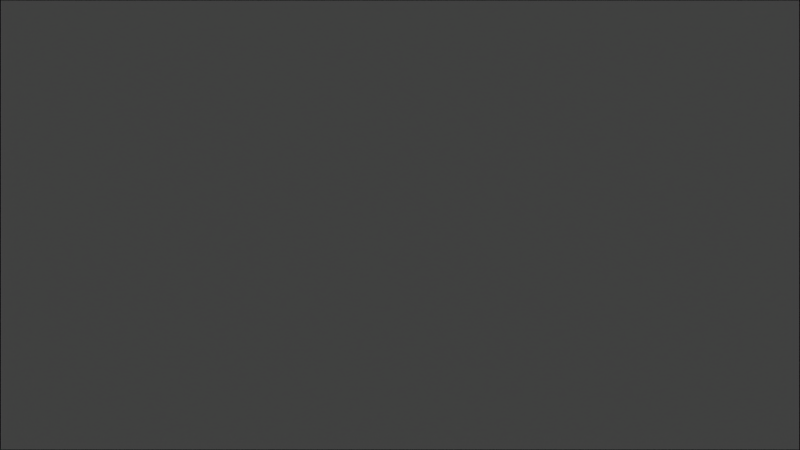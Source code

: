 # Source: turboera_starter.blend  (saved by Blender 2.79.0; exported with 4.5.12 LTS)
import bpy
from mathutils import Matrix  # noqa: F401  (used for matrix-valued properties, if any)

bpy.ops.wm.read_factory_settings(use_empty=True)
scene = bpy.context.scene
scene.name = 'Screens'

# ---- collections
col_collection_1_002 = bpy.data.collections.new('Collection 1.002'); scene.collection.children.link(col_collection_1_002)

# ---- materials (node trees are filled in below, after node groups)
mat_material = bpy.data.materials.new('Material')
mat_material.alpha_threshold = 0.0
mat_material.use_transparent_shadow = False
mat_material.diffuse_color = (1.0, 1.0, 1.0, 1.0)
mat_material.roughness = 0.5
mat_material.line_color = (0.0, 0.0, 0.0, 1.0)

# ---- material node trees

# ---- world
world_menuworld = bpy.data.worlds.new('menuWorld'); scene.world = world_menuworld
world_menuworld.color = (0.0, 0.0, 0.0)
world_menuworld.use_sun_shadow = False
world_menuworld.sun_shadow_jitter_overblur = 0.0
world_menuworld.cycles.sampling_method = 'NONE'
world_menuworld.cycles.sample_map_resolution = 256

# ---- cameras
cam_screenscam = bpy.data.cameras.new('screensCam')
cam_screenscam.clip_end = 100.0
cam_screenscam.lens = 35.0
cam_screenscam.sensor_width = 32.0
cam_screenscam.sensor_height = 18.0
cam_screenscam.display_size = 2.0
cam_screenscam.dof.focus_distance = 0.0
cam_screenscam.dof.aperture_fstop = 128.0
cam_screenscam.dof.aperture_blades = 6

# ---- lights
light_sun = bpy.data.lights.new('SUN', 'SUN')
light_sun.transmission_factor = 0.0
light_sun.cutoff_distance = 30.0
light_sun.use_shadow = False
light_sun.angle = 1.571
light_sun.energy = 1.0
light_sun.shadow_buffer_clip_start = 1.001
light_sun.shadow_soft_size = 1.0
light_sun.shadow_cascade_max_distance = 1000.0
light_sun.cycles.use_multiple_importance_sampling = False

# ---- meshes
me_screensbac = bpy.data.meshes.new('screensBac')
me_screensbac.from_pydata([(-2.56, -1.44, 0.0), (-2.56, 1.44, 0.0), (2.56, 1.44, 0.0), (2.56, -1.44, 0.0)], [], [(0, 3, 2, 1)])
me_screensbac.polygons.foreach_set('use_smooth', [True] * 1)
_uv = me_screensbac.uv_layers.new(name='UVTex')
_uv.uv.foreach_set('vector', [0.0, 0.0, 1.0, 0.0, 1.0, 1.0, 0.0, 1.0])
me_screensbac.materials.append(mat_material)
me_screensbac.use_remesh_preserve_volume = False
me_screensbac.use_remesh_preserve_attributes = False
me_screensbac.use_mirror_vertex_groups = False
me_screensbac.update()

# ---- objects
ob_screenscam = bpy.data.objects.new('screensCam', cam_screenscam)
ob_screensbac = bpy.data.objects.new('screensBac', me_screensbac)
ob_lamp = bpy.data.objects.new('Lamp', light_sun)

# ---- transforms, parenting, visibility, modifiers, constraints
ob_screenscam.location = (0.0, 0.0, 6.0)
ob_screenscam.lineart.crease_threshold = 0.0
ob_screensbac.location = (0.0, 0.0, 0.0)
ob_screensbac.scale = (1.07, 1.07, 1.0)
ob_screensbac.lock_rotations_4d = False
ob_screensbac.lock_scale = (True, True, True)
ob_screensbac.empty_display_type = 'ARROWS'
ob_screensbac.color = (0.0, 0.0, 0.0, 1.0)
ob_screensbac.lineart.crease_threshold = 0.0
ob_lamp.location = (0.0, 0.0, 6.325)
ob_lamp.rotation_euler = (0.6503, 0.05522, 1.866)
ob_lamp.lock_rotations_4d = False
ob_lamp.empty_display_type = 'ARROWS'
ob_lamp.color = (0.0, 0.0, 0.0, 0.0)
ob_lamp.lineart.crease_threshold = 0.0

# ---- collection membership
col_collection_1_002.objects.link(ob_screenscam)
col_collection_1_002.objects.link(ob_screensbac)
col_collection_1_002.objects.link(ob_lamp)

# ---- scene / render settings (as saved in the file)
scene.camera = ob_screenscam
scene.frame_start = 1; scene.frame_end = 250; scene.frame_set(0)
scene.render.engine = 'BLENDER_EEVEE_NEXT'
scene.render.image_settings.file_format = 'JPEG'
scene.render.image_settings.color_mode = 'RGB'
scene.render.image_settings.compression = 90
scene.render.pixel_aspect_x = 100.0
scene.render.pixel_aspect_y = 100.0
scene.render.fps = 25
scene.render.dither_intensity = 0.0
scene.render.use_compositing = False
scene.render.use_sequencer = False
scene.render.bake_margin = 2
scene.render.bake_bias = 0.0
scene.render.use_stamp_time = False
scene.render.use_stamp_date = False
scene.render.use_stamp_frame = False
scene.render.use_stamp_camera = False
scene.render.use_stamp_scene = False
scene.render.use_stamp_filename = False
scene.render.use_stamp_render_time = False
scene.render.stamp_font_size = 0
scene.cycles.use_denoising = False
scene.cycles.samples = 10
scene.cycles.sampling_pattern = 'TABULATED_SOBOL'
scene.cycles.light_sampling_threshold = 0.0
scene.cycles.use_adaptive_sampling = False
scene.cycles.use_light_tree = False
scene.cycles.blur_glossy = 0.0
scene.cycles.volume_bounces = 1
scene.cycles.pixel_filter_type = 'GAUSSIAN'
scene.cycles.sample_clamp_indirect = 0.0
scene.view_settings.view_transform = 'Raw'
bpy.context.view_layer.update()
